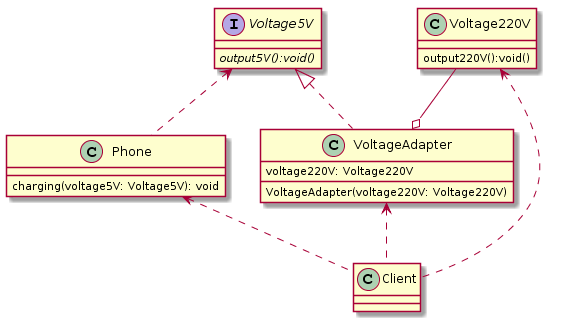

The diagram above was rendered by PlantUML. Its source (embedded in the PNG):
@startuml
class Client
class Phone{
charging(voltage5V: Voltage5V): void
}
interface Voltage5V{
{abstract} output5V():void()
}
class Voltage220V{
output220V():void()
}
class VoltageAdapter{
voltage220V: Voltage220V
VoltageAdapter(voltage220V: Voltage220V)
}

Voltage5V <|.. VoltageAdapter
Voltage220V --o VoltageAdapter
Voltage5V <.. Phone
VoltageAdapter <.. Client
Phone <.. Client
Voltage220V <.. Client
@enduml